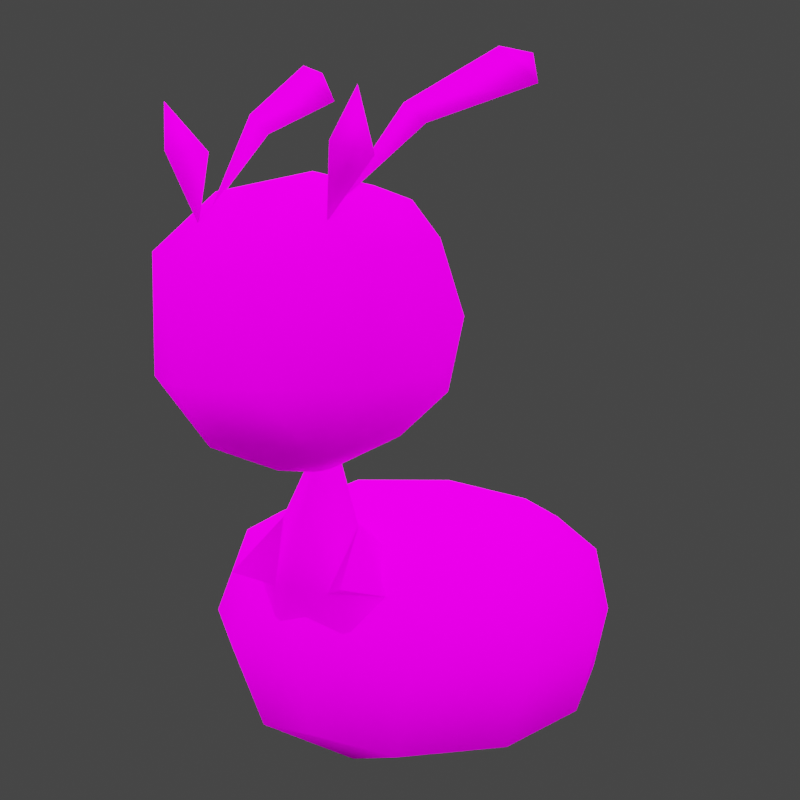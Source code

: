 # Source: rumble-sliggoo.blend  (saved by Blender 3.6.11; exported with 4.5.12 LTS)
import bpy
from mathutils import Matrix  # noqa: F401  (used for matrix-valued properties, if any)

bpy.ops.wm.read_factory_settings(use_empty=True)
scene = bpy.context.scene
scene.name = 'OMUNAITO'

# ---- collections
col_collection = bpy.data.collections.new('Collection'); scene.collection.children.link(col_collection)

# ---- images (referenced by path relative to the original .blend; pixels are not part of the script)
import os
ASSET_DIR = os.environ.get("B2B_ASSET_DIR", "")  # directory of the original .blend (textures are referenced by path, not embedded)
HERE = os.path.dirname(os.path.abspath(__file__))  # packed textures are extracted next to this script under _unpacked/

def load_image(name, relpath, width, height, colorspace="sRGB"):
    """Load a texture the original file referenced (path relative to the .blend, or extracted next to this script)."""
    p = next((c for c in (os.path.join(HERE, relpath), os.path.join(ASSET_DIR, relpath)) if relpath and os.path.exists(c)), "")
    if p:
        img = bpy.data.images.load(p, check_existing=True)
        img.name = name
    else:  # same state as the original file: an image datablock whose file is absent (Cycles renders it pink)
        img = bpy.data.images.new(name, width, height)
        img.source = "FILE"
        img.filepath = "//" + (relpath or name)
    img.colorspace_settings.name = colorspace
    return img
img_pii_numeiru_hisui_body_png = load_image('Pii_NUMEIRU_HISUI_body.png', 'Pii_NUMEIRU_HISUI_body.png', 1024, 1024, 'sRGB')
img_pii_numeiru_hisui_eye_png = load_image('Pii_NUMEIRU_HISUI_eye.png', 'Pii_NUMEIRU_HISUI_eye.png', 1024, 1024, 'sRGB')

# ---- materials (node trees are filled in below, after node groups)
mat_pii_numeiru_body = bpy.data.materials.new('Pii_NUMEIRU_body')
mat_pii_numeiru_body.surface_render_method = 'BLENDED'
mat_pii_numeiru_body.blend_method = 'BLEND'
mat_pii_numeiru_body.use_transparency_overlap = False
mat_pii_numeiru_body.show_transparent_back = False
mat_pii_numeiru_body.use_transparent_shadow = False
mat_pii_numeiru_body.diffuse_color = (0.942, 0.942, 0.942, 1.0)
mat_pii_numeiru_body.roughness = 0.5528
mat_pii_numeiru_body.specular_intensity = 1.0
mat_pii_numeiru_body.metallic = 1.0
mat_pii_numeiru_eye = bpy.data.materials.new('Pii_NUMEIRU_eye')
mat_pii_numeiru_eye.surface_render_method = 'BLENDED'
mat_pii_numeiru_eye.blend_method = 'BLEND'
mat_pii_numeiru_eye.use_transparency_overlap = False
mat_pii_numeiru_eye.show_transparent_back = False
mat_pii_numeiru_eye.use_transparent_shadow = False
mat_pii_numeiru_eye.diffuse_color = (0.942, 0.942, 0.942, 1.0)
mat_pii_numeiru_eye.roughness = 0.5528
mat_pii_numeiru_eye.specular_intensity = 1.0
mat_pii_numeiru_eye.metallic = 1.0
mat_material = bpy.data.materials.new('Material')
mat_material.alpha_threshold = 0.0
mat_material.use_transparent_shadow = False
mat_material.roughness = 0.5
mat_material.line_color = (0.0, 0.0, 0.0, 1.0)

# ---- material node trees
mat_pii_numeiru_body.use_nodes = True; mat_pii_numeiru_body.node_tree.nodes.clear()
_N = mat_pii_numeiru_body.node_tree.nodes; _L = mat_pii_numeiru_body.node_tree.links
n0 = _N.new('ShaderNodeBsdfPrincipled'); n0.name = 'Principled BSDF'; n0.location = (10, 300)
n0.distribution = 'GGX'
n0.subsurface_method = 'RANDOM_WALK_SKIN'
n0.inputs[2].default_value = 0.0
n0.inputs[3].default_value = 1.45
n0.inputs[13].default_value = 0.0
n0.inputs[27].default_value = (0.0, 0.0, 0.0, 1.0)
n0.inputs[28].default_value = 1.0
n1 = _N.new('ShaderNodeTexImage'); n1.name = 'Image Texture'; n1.location = (-300, 600)
n1.image = img_pii_numeiru_hisui_body_png
n1.interpolation = 'Closest'
n1.extension = 'MIRROR'
n2 = _N.new('ShaderNodeOutputMaterial'); n2.name = 'Material Output'; n2.location = (300, 300)
_L.new(n0.outputs[0], n2.inputs[0])
_L.new(n1.outputs[0], n0.inputs[0])
n2.is_active_output = True
mat_pii_numeiru_eye.use_nodes = True; mat_pii_numeiru_eye.node_tree.nodes.clear()
_N = mat_pii_numeiru_eye.node_tree.nodes; _L = mat_pii_numeiru_eye.node_tree.links
n0 = _N.new('ShaderNodeBsdfPrincipled'); n0.name = 'Principled BSDF'; n0.location = (10, 300)
n0.distribution = 'GGX'
n0.subsurface_method = 'RANDOM_WALK_SKIN'
n0.inputs[2].default_value = 0.0
n0.inputs[3].default_value = 1.45
n0.inputs[13].default_value = 0.0
n0.inputs[27].default_value = (0.0, 0.0, 0.0, 1.0)
n0.inputs[28].default_value = 1.0
n1 = _N.new('ShaderNodeTexImage'); n1.name = 'Image Texture'; n1.location = (-300, 600)
n1.image = img_pii_numeiru_hisui_eye_png
n1.interpolation = 'Closest'
n1.extension = 'MIRROR'
n2 = _N.new('ShaderNodeOutputMaterial'); n2.name = 'Material Output'; n2.location = (300, 300)
_L.new(n0.outputs[0], n2.inputs[0])
_L.new(n1.outputs[0], n0.inputs[0])
n2.is_active_output = True
mat_material.use_nodes = True; mat_material.node_tree.nodes.clear()
_N = mat_material.node_tree.nodes; _L = mat_material.node_tree.links
n0 = _N.new('ShaderNodeOutputMaterial'); n0.name = 'Material Output'; n0.location = (300, 300)
n1 = _N.new('ShaderNodeBsdfPrincipled'); n1.name = 'Principled BSDF'; n1.location = (10, 300)
n1.distribution = 'GGX'
n1.subsurface_method = 'RANDOM_WALK_SKIN'
n1.inputs[3].default_value = 1.45
n1.inputs[27].default_value = (0.0, 0.0, 0.0, 1.0)
n1.inputs[28].default_value = 1.0
_L.new(n1.outputs[0], n0.inputs[0])
n0.is_active_output = True

# ---- world
world_world = bpy.data.worlds.new('World'); scene.world = world_world
world_world.use_nodes = True; world_world.node_tree.nodes.clear()
_N = world_world.node_tree.nodes; _L = world_world.node_tree.links
n0 = _N.new('ShaderNodeOutputWorld'); n0.name = 'World Output'; n0.location = (300, 300)
n1 = _N.new('ShaderNodeBackground'); n1.name = 'Background'; n1.location = (10, 300)
n1.inputs[0].default_value = (0.05088, 0.05088, 0.05088, 1.0)
_L.new(n1.outputs[0], n0.inputs[0])
n0.is_active_output = True
world_world.color = (0.05088, 0.05088, 0.05088)
world_world.use_sun_shadow = False
world_world.sun_shadow_jitter_overblur = 0.0

# ---- cameras
cam_camera = bpy.data.cameras.new('Camera')
cam_camera.clip_end = 100.0
cam_camera.ortho_scale = 7.314

# ---- lights
light_sun = bpy.data.lights.new('Sun', 'SUN')
light_sun.specular_factor = 0.0
light_sun.transmission_factor = 0.0
light_sun.use_shadow = False
light_sun.angle = 3.142
light_light = bpy.data.lights.new('Light', 'POINT')
light_light.transmission_factor = 0.0
light_light.energy = 1000.0
light_light.shadow_soft_size = 0.1
light_light.shadow_maximum_resolution = 0.006
light_light.use_absolute_resolution = True

# ---- meshes
me_merged_001 = bpy.data.meshes.new('merged.001')
me_merged_001.from_pydata([(0.09162, 0.8376, 0.3808), (0.1202, 0.9795, 0.2497), (0.1422, 0.9543, 0.2277), (0.2093, 1.032, -0.001446), (0.1653, 1.082, 0.04258), (0.1093, 0.9543, 0.2205), (0.1435, 1.032, -0.01578), (0.1838, 1.084, -0.04272), (0.0948, 0.8185, 0.4015), (0.1205, 0.9131, 0.4355), (0.1501, 0.8994, 0.3784), (0.09762, 0.9153, 0.3739), (0.1432, 0.9801, 0.4071), (-0.101, 0.8376, 0.3808), (-0.1295, 0.9795, 0.2497), (-0.2187, 1.032, -0.001446), (-0.1746, 1.082, 0.04258), (-0.1186, 0.9543, 0.2205), (-0.1516, 0.9543, 0.2277), (-0.1529, 1.032, -0.01578), (-0.1932, 1.084, -0.04272), (-0.1042, 0.8185, 0.4015), (-0.1595, 0.8994, 0.3784), (-0.1299, 0.9131, 0.4355), (-0.107, 0.9153, 0.3739), (-0.1526, 0.9801, 0.4071), (-0.1121, 0.3081, 0.2643), (-0.07191, 0.3097, 0.12), (-0.04784, 0.3175, 0.3189), (-0.09305, 0.3408, 0.3593), (-0.08281, 0.2218, 0.273), (0.1027, 0.3081, 0.2643), (0.05856, 0.4045, 0.2681), (0.0837, 0.3408, 0.3593), (0.07346, 0.2218, 0.273), (0.03848, 0.3175, 0.3189), (-0.004679, 0.3269, 0.3426), (-0.004679, 0.4174, 0.3167), (-0.004679, 0.5517, 0.2423), (0.06255, 0.3097, 0.12), (-0.004679, 0.4052, 0.1913), (-0.06792, 0.4045, 0.2681), (-0.06674, 0.6162, 0.5042), (-0.004679, 0.5554, 0.463), (-0.09305, 0.5235, 0.4023), (-0.004679, 0.4947, 0.3707), (0.08369, 0.5235, 0.4023), (-0.1605, 0.5454, 0.3172), (-0.2116, 0.6287, 0.2926), (-0.1872, 0.696, 0.1807), (-0.1759, 0.5934, 0.2069), (-0.004679, 0.7416, 0.08936), (-0.004679, 0.869, 0.16), (-0.1193, 0.7485, 0.1193), (-0.1135, 0.8559, 0.196), (-0.1028, 0.6039, 0.1318), (-0.004679, 0.598, 0.1104), (-0.004679, 0.5122, 0.1783), (-0.08893, 0.5205, 0.2182), (0.1099, 0.7485, 0.1193), (0.1042, 0.8559, 0.196), (0.09339, 0.6039, 0.1318), (0.1213, 0.8668, 0.3304), (-0.004679, 0.8931, 0.2796), (0.1665, 0.5934, 0.2069), (-0.1922, 0.8012, 0.2653), (-0.1306, 0.8668, 0.3304), (-0.177, 0.7844, 0.4102), (-0.004679, 0.8711, 0.394), (0.04863, 0.754, 0.493), (-0.004679, 0.4736, 0.2588), (0.1511, 0.5454, 0.3172), (0.1618, 0.6179, 0.419), (0.2022, 0.6287, 0.2926), (0.1829, 0.8012, 0.2653), (0.1778, 0.696, 0.1807), (0.07957, 0.5205, 0.2182), (-0.1711, 0.6179, 0.419), (-0.05799, 0.754, 0.493), (0.1677, 0.7844, 0.4102), (0.05738, 0.6162, 0.5042), (0.2308, 0.06723, 0.138), (0.2645, 0.1009, -0.1473), (0.0, 0.0, 0.0), (0.004208, 0.06723, -0.2689), (0.2645, 0.3026, -0.1473), (-2.282e-08, 0.4034, 2.98e-08), (-0.2349, 0.3362, 0.1309), (-0.2596, 0.3026, -0.1553), (0.004208, 0.3362, -0.2689), (0.2308, 0.3362, 0.138), (-0.004679, 0.1009, 0.3025), (-0.004679, 0.3026, 0.3025), (-0.2349, 0.06723, 0.1309), (-0.2596, 0.1009, -0.1553), (0.1673, 0.07299, -0.225), (-0.1162, 0.395, 0.06477), (0.002082, 0.395, -0.133), (0.1112, 0.3304, 0.2572), (-0.2784, 0.07299, -0.03219), (0.002082, 0.008404, -0.133), (0.1673, 0.3304, -0.225), (-0.2784, 0.3304, -0.03219), (-0.005014, 0.2017, 0.3246), (-0.1192, 0.07299, 0.2537), (0.2794, 0.07299, -0.02372), (0.1142, 0.008404, 0.06827), (-0.1601, 0.3304, -0.23), (-0.1601, 0.07299, -0.23), (0.2794, 0.3304, -0.02372), (0.1142, 0.395, 0.06827), (-0.279, 0.2017, 0.1554), (0.004998, 0.2017, -0.3193), (-0.1162, 0.008404, 0.06477), (-0.1192, 0.3304, 0.2537), (-0.2786, 0.2017, -0.1666), (0.2839, 0.2017, -0.1581), (0.1112, 0.07299, 0.2572), (0.274, 0.2017, 0.1638), (0.1619, 0.3869, -0.09016), (-0.002878, 0.3869, 0.1852), (-0.1589, 0.3869, -0.09503), (-0.002878, 0.0165, 0.1852), (-0.1589, 0.0165, -0.09503), (0.1699, 0.2017, -0.2723), (-0.1612, 0.2017, -0.2773), (0.1619, 0.0165, -0.09016), (0.1509, 0.2017, 0.2831), (-0.3206, 0.2017, -0.01082), (-0.1596, 0.2017, 0.2784), (0.321, 0.2017, -0.001071)], [], [(2, 1, 0), (3, 1, 2), (1, 3, 4), (1, 5, 0), (6, 1, 4), (6, 5, 1), (5, 2, 0), (3, 2, 5), (3, 5, 6), (6, 7, 3), (3, 7, 4), (4, 7, 6), (10, 9, 8), (9, 11, 8), (9, 12, 11), (10, 12, 9), (11, 10, 8), (11, 12, 10), (14, 18, 13), (14, 15, 18), (15, 14, 16), (17, 14, 13), (14, 19, 16), (17, 19, 14), (18, 17, 13), (18, 15, 17), (17, 15, 19), (20, 19, 15), (20, 15, 16), (20, 16, 19), (23, 22, 21), (24, 23, 21), (25, 23, 24), (25, 22, 23), (22, 24, 21), (25, 24, 22), (26, 28, 29), (41, 26, 29), (41, 27, 26), (41, 40, 27), (28, 30, 36), (28, 36, 37), (28, 26, 30), (28, 41, 29), (28, 37, 41), (41, 37, 38), (30, 34, 36), (39, 32, 31), (32, 39, 40), (31, 32, 33), (35, 34, 31), (32, 35, 33), (35, 36, 34), (35, 37, 36), (32, 37, 35), (35, 31, 33), (38, 37, 32), (40, 39, 27), (40, 41, 38), (38, 32, 40), (80, 69, 78), (42, 80, 78), (80, 42, 43), (43, 42, 44), (43, 44, 45), (42, 77, 44), (46, 43, 45), (43, 46, 80), (72, 80, 46), (47, 44, 77), (77, 48, 47), (77, 67, 48), (48, 67, 65), (65, 49, 48), (48, 50, 47), (49, 50, 48), (50, 58, 47), (53, 52, 51), (54, 52, 53), (51, 55, 53), (56, 55, 51), (57, 55, 56), (58, 55, 57), (53, 65, 54), (49, 65, 53), (53, 55, 49), (65, 66, 54), (54, 66, 63), (63, 52, 54), (49, 55, 50), (55, 58, 50), (58, 57, 70), (52, 59, 51), (52, 60, 59), (61, 57, 56), (61, 51, 59), (61, 56, 51), (61, 76, 57), (74, 59, 60), (74, 75, 59), (61, 59, 75), (62, 74, 60), (62, 60, 63), (61, 75, 64), (76, 61, 64), (52, 63, 60), (70, 76, 71), (57, 76, 70), (67, 66, 65), (67, 68, 66), (78, 68, 67), (66, 68, 63), (69, 68, 78), (79, 68, 69), (79, 62, 68), (62, 79, 74), (68, 62, 63), (70, 47, 58), (44, 47, 70), (44, 70, 45), (70, 46, 45), (70, 71, 46), (46, 71, 72), (73, 72, 71), (73, 79, 72), (73, 74, 79), (75, 74, 73), (64, 73, 71), (64, 75, 73), (76, 64, 71), (42, 67, 77), (78, 67, 42), (80, 79, 69), (80, 72, 79), (89, 97, 119, 101), (97, 86, 110, 119), (119, 110, 90, 109), (101, 119, 109, 85), (86, 96, 120, 110), (96, 87, 114, 120), (120, 114, 92, 98), (110, 120, 98, 90), (86, 97, 121, 96), (97, 89, 107, 121), (121, 107, 88, 102), (96, 121, 102, 87), (93, 113, 122, 104), (113, 83, 106, 122), (122, 106, 81, 117), (104, 122, 117, 91), (84, 100, 123, 108), (100, 83, 113, 123), (123, 113, 93, 99), (108, 123, 99, 94), (89, 101, 124, 112), (101, 85, 116, 124), (124, 116, 82, 95), (112, 124, 95, 84), (88, 107, 125, 115), (107, 89, 112, 125), (125, 112, 84, 108), (115, 125, 108, 94), (83, 100, 126, 106), (100, 84, 95, 126), (126, 95, 82, 105), (106, 126, 105, 81), (90, 98, 127, 118), (98, 92, 103, 127), (127, 103, 91, 117), (118, 127, 117, 81), (87, 102, 128, 111), (102, 88, 115, 128), (128, 115, 94, 99), (111, 128, 99, 93), (92, 114, 129, 103), (114, 87, 111, 129), (129, 111, 93, 104), (103, 129, 104, 91), (85, 109, 130, 116), (109, 90, 118, 130), (130, 118, 81, 105), (116, 130, 105, 82)])
me_merged_001.polygons.foreach_set('use_smooth', [True] * 182)
me_merged_001.polygons.foreach_set('material_index', [0, 0, 0, 0, 0, 0, 0, 0, 0, 0, 0, 0, 0, 0, 0, 0, 0, 0, 0, 0, 0, 0, 0, 0, 0, 0, 0, 0, 0, 0, 0, 0, 0, 0, 0, 0, 0, 0, 0, 0, 0, 0, 0, 0, 0, 0, 0, 0, 0, 0, 0, 0, 0, 0, 0, 0, 0, 0, 0, 0, 0, 0, 0, 0, 0, 0, 0, 0, 0, 0, 0, 0, 0, 0, 0, 0, 0, 0, 0, 0, 0, 0, 0, 0, 0, 0, 0, 0, 0, 0, 0, 0, 0, 0, 0, 0, 0, 0, 0, 0, 0, 0, 0, 0, 0, 0, 0, 0, 0, 0, 0, 0, 0, 0, 0, 0, 0, 0, 0, 0, 0, 0, 0, 0, 0, 0, 0, 0, 0, 0, 1, 1, 1, 1, 0, 0, 0, 0, 0, 0, 0, 0, 0, 0, 0, 0, 0, 0, 0, 0, 0, 0, 0, 0, 0, 0, 0, 0, 0, 0, 0, 0, 0, 0, 0, 0, 0, 0, 0, 0, 0, 0, 0, 0, 0, 0, 0, 0, 0, 0, 0, 0])
_uv = me_merged_001.uv_layers.new(name='UV0')
_uv.uv.foreach_set('vector', [0.05206, 0.7387, 0.05022, 0.7429, 0.03926, 0.7192, 0.07123, 0.7517, 0.05022, 0.7429, 0.05206, 0.7387, 0.05022, 0.7429, 0.07123, 0.7517, 0.06755, 0.7601, 0.05022, 0.7429, 0.05266, 0.7387, 0.03926, 0.7192, 0.07243, 0.7517, 0.05022, 0.7429, 0.06755, 0.7601, 0.07243, 0.7517, 0.05266, 0.7387, 0.05022, 0.7429, 0.05266, 0.7387, 0.05206, 0.7387, 0.03926, 0.7192, 0.07123, 0.7517, 0.05206, 0.7387, 0.05266, 0.7387, 0.07123, 0.7517, 0.05266, 0.7387, 0.07243, 0.7517, 0.07243, 0.7517, 0.07468, 0.7603, 0.07123, 0.7517, 0.07123, 0.7517, 0.07468, 0.7603, 0.06755, 0.7601, 0.06755, 0.7601, 0.07468, 0.7603, 0.07243, 0.7517, 0.03946, 0.7295, 0.03468, 0.7318, 0.03753, 0.716, 0.03468, 0.7318, 0.03984, 0.7322, 0.03753, 0.716, 0.03468, 0.7318, 0.03705, 0.743, 0.03984, 0.7322, 0.03946, 0.7295, 0.03705, 0.743, 0.03468, 0.7318, 0.03984, 0.7322, 0.03946, 0.7295, 0.03753, 0.716, 0.03984, 0.7322, 0.03705, 0.743, 0.03946, 0.7295, 0.05022, 0.7429, 0.05206, 0.7387, 0.03926, 0.7192, 0.05022, 0.7429, 0.07123, 0.7517, 0.05206, 0.7387, 0.07123, 0.7517, 0.05022, 0.7429, 0.06755, 0.7601, 0.05266, 0.7387, 0.05022, 0.7429, 0.03926, 0.7192, 0.05022, 0.7429, 0.07243, 0.7517, 0.06755, 0.7601, 0.05266, 0.7387, 0.07243, 0.7517, 0.05022, 0.7429, 0.05206, 0.7387, 0.05266, 0.7387, 0.03926, 0.7192, 0.05206, 0.7387, 0.07123, 0.7517, 0.05266, 0.7387, 0.05266, 0.7387, 0.07123, 0.7517, 0.07243, 0.7517, 0.07468, 0.7603, 0.07243, 0.7517, 0.07123, 0.7517, 0.07468, 0.7603, 0.07123, 0.7517, 0.06755, 0.7601, 0.07468, 0.7603, 0.06755, 0.7601, 0.07243, 0.7517, 0.03468, 0.7318, 0.03946, 0.7295, 0.03753, 0.716, 0.03984, 0.7322, 0.03468, 0.7318, 0.03753, 0.716, 0.03705, 0.743, 0.03468, 0.7318, 0.03984, 0.7322, 0.03705, 0.743, 0.03946, 0.7295, 0.03468, 0.7318, 0.03946, 0.7295, 0.03984, 0.7322, 0.03753, 0.716, 0.03705, 0.743, 0.03984, 0.7322, 0.03946, 0.7295, 0.097, 0.23, 0.02869, 0.2534, -0.02181, 0.3118, 0.09218, 0.4711, 0.097, 0.23, -0.02181, 0.3118, 0.09218, 0.4711, 0.2774, 0.234, 0.097, 0.23, 0.09218, 0.4711, 0.1882, 0.4727, 0.2774, 0.234, 0.02869, 0.2534, 0.03939, 0.01413, -0.0009547, 0.2769, 0.02869, 0.2534, -0.0009547, 0.2769, 0.03143, 0.5032, 0.02869, 0.2534, 0.097, 0.23, 0.03939, 0.01413, 0.02869, 0.2534, 0.09218, 0.4711, -0.02181, 0.3118, 0.02869, 0.2534, 0.03143, 0.5032, 0.09218, 0.4711, 0.09218, 0.4711, 0.03143, 0.5032, 0.1245, 0.839, 0.03939, 0.01413, 0.03939, 0.01413, -0.0009547, 0.2769, 0.2774, 0.234, 0.09218, 0.4711, 0.097, 0.23, 0.09218, 0.4711, 0.2774, 0.234, 0.1882, 0.4727, 0.097, 0.23, 0.09218, 0.4711, -0.02181, 0.3118, 0.02869, 0.2534, 0.03939, 0.01413, 0.097, 0.23, 0.09218, 0.4711, 0.02869, 0.2534, -0.02181, 0.3118, 0.02869, 0.2534, -0.0009547, 0.2769, 0.03939, 0.01413, 0.02869, 0.2534, 0.03143, 0.5032, -0.0009547, 0.2769, 0.09218, 0.4711, 0.03143, 0.5032, 0.02869, 0.2534, 0.02869, 0.2534, 0.097, 0.23, -0.02181, 0.3118, 0.1245, 0.839, 0.03143, 0.5032, 0.09218, 0.4711, 0.1882, 0.4727, 0.2774, 0.234, 0.2774, 0.234, 0.1882, 0.4727, 0.09218, 0.4711, 0.1245, 0.839, 0.1245, 0.839, 0.09218, 0.4711, 0.1882, 0.4727, 0.8276, 0.9416, 0.8166, 0.9798, 0.6834, 0.9798, 0.6724, 0.9416, 0.8276, 0.9416, 0.6834, 0.9798, 0.8276, 0.9416, 0.6724, 0.9416, 0.75, 0.7897, 0.75, 0.7897, 0.6724, 0.9416, 0.6207, 0.6477, 0.75, 0.7897, 0.6207, 0.6477, 0.75, 0.5172, 0.6724, 0.9416, 0.5203, 0.9459, 0.6207, 0.6477, 0.8793, 0.6477, 0.75, 0.7897, 0.75, 0.5172, 0.75, 0.7897, 0.8793, 0.6477, 0.8276, 0.9416, 0.9797, 0.9459, 0.8276, 0.9416, 0.8793, 0.6477, 0.8573, 0.0003918, 0.7323, -0.06418, 0.7078, 0.2131, 0.7078, 0.2131, 0.8933, 0.2449, 0.8573, 0.0003918, 0.7078, 0.2131, 0.7207, 0.7019, 0.8933, 0.2449, 0.8933, 0.2449, 0.7207, 0.7019, 0.9334, 0.7512, 0.9334, 0.7512, 1.058, 0.4425, 0.8933, 0.2449, 0.8933, 0.2449, 1.019, 0.1412, 0.8573, 0.0003918, 1.058, 0.4425, 1.019, 0.1412, 0.8933, 0.2449, 1.019, 0.1412, 1.003, -0.07272, 0.8573, 0.0003918, 0.6337, 0.3478, 0.6452, 0.3718, 0.6452, 0.3464, 0.6343, 0.3692, 0.6452, 0.3718, 0.6337, 0.3478, 0.6452, 0.3464, 0.6354, 0.3188, 0.6337, 0.3478, 0.6452, 0.3176, 0.6354, 0.3188, 0.6452, 0.3464, 0.6452, 0.3005, 0.6354, 0.3188, 0.6452, 0.3176, 0.6368, 0.3022, 0.6354, 0.3188, 0.6452, 0.3005, 0.6337, 0.3478, 0.6264, 0.3583, 0.6343, 0.3692, 0.6269, 0.3373, 0.6264, 0.3583, 0.6337, 0.3478, 0.6337, 0.3478, 0.6354, 0.3188, 0.6269, 0.3373, 0.6264, 0.3583, 0.6326, 0.3714, 0.6343, 0.3692, 0.6343, 0.3692, 0.6326, 0.3714, 0.6452, 0.3767, 0.6452, 0.3767, 0.6452, 0.3718, 0.6343, 0.3692, 0.6269, 0.3373, 0.6354, 0.3188, 0.6281, 0.3167, 0.6354, 0.3188, 0.6368, 0.3022, 0.6281, 0.3167, 0.6368, 0.3022, 0.6452, 0.3005, 0.6452, 0.2928, 0.6452, 0.3718, 0.6566, 0.3478, 0.6452, 0.3464, 0.6452, 0.3718, 0.6561, 0.3692, 0.6566, 0.3478, 0.655, 0.3188, 0.6452, 0.3005, 0.6452, 0.3176, 0.655, 0.3188, 0.6452, 0.3464, 0.6566, 0.3478, 0.655, 0.3188, 0.6452, 0.3176, 0.6452, 0.3464, 0.655, 0.3188, 0.6536, 0.3022, 0.6452, 0.3005, 0.6639, 0.3583, 0.6566, 0.3478, 0.6561, 0.3692, 0.6639, 0.3583, 0.6634, 0.3373, 0.6566, 0.3478, 0.655, 0.3188, 0.6566, 0.3478, 0.6634, 0.3373, 0.6578, 0.3714, 0.6639, 0.3583, 0.6561, 0.3692, 0.6578, 0.3714, 0.6561, 0.3692, 0.6452, 0.3767, 0.655, 0.3188, 0.6634, 0.3373, 0.6623, 0.3167, 0.6536, 0.3022, 0.655, 0.3188, 0.6623, 0.3167, 0.6452, 0.3718, 0.6452, 0.3767, 0.6561, 0.3692, 0.6452, 0.2928, 0.6536, 0.3022, 0.6608, 0.3071, 0.6452, 0.3005, 0.6536, 0.3022, 0.6452, 0.2928, 0.628, 0.3549, 0.6326, 0.3714, 0.6264, 0.3583, 0.628, 0.3549, 0.6452, 0.3723, 0.6326, 0.3714, 0.6399, 0.3488, 0.6452, 0.3723, 0.628, 0.3549, 0.6326, 0.3714, 0.6452, 0.3723, 0.6452, 0.3767, 0.6505, 0.3488, 0.6452, 0.3723, 0.6399, 0.3488, 0.6624, 0.3549, 0.6452, 0.3723, 0.6505, 0.3488, 0.6624, 0.3549, 0.6578, 0.3714, 0.6452, 0.3723, 0.6578, 0.3714, 0.6624, 0.3549, 0.6639, 0.3583, 0.6452, 0.3723, 0.6578, 0.3714, 0.6452, 0.3767, 0.6452, 0.2928, 0.6296, 0.3071, 0.6368, 0.3022, 0.6364, 0.3027, 0.6296, 0.3071, 0.6452, 0.2928, 0.6364, 0.3027, 0.6452, 0.2928, 0.6452, 0.297, 0.6452, 0.2928, 0.654, 0.3027, 0.6452, 0.297, 0.6452, 0.2928, 0.6608, 0.3071, 0.654, 0.3027, 0.7323, -0.06418, 0.8573, 0.0003918, 0.7078, 0.2131, 0.8933, 0.2449, 0.7078, 0.2131, 0.8573, 0.0003918, 0.8933, 0.2449, 0.7207, 0.7019, 0.7078, 0.2131, 0.8933, 0.2449, 0.9334, 0.7512, 0.7207, 0.7019, 1.058, 0.4425, 0.9334, 0.7512, 0.8933, 0.2449, 1.019, 0.1412, 0.8933, 0.2449, 0.8573, 0.0003918, 1.019, 0.1412, 1.058, 0.4425, 0.8933, 0.2449, 1.003, -0.07272, 1.019, 0.1412, 0.8573, 0.0003918, 0.2538, 0.7805, 0.9156, 0.9907, 0.8624, 0.7826, 0.2101, 0.9527, 0.9156, 0.9907, 0.2538, 0.7805, 0.2538, 0.7805, 0.9156, 0.9907, 0.2101, 0.9527, 0.2538, 0.7805, 0.8624, 0.7826, 0.9156, 0.9907, 0.4905, 0.4724, 0.4344, 0.487, 0.4091, 0.3587, 0.4647, 0.3416, 0.4344, 0.487, 0.3794, 0.5012, 0.3458, 0.413, 0.4091, 0.3587, 0.4091, 0.3587, 0.3458, 0.413, 0.3114, 0.3231, 0.3761, 0.2677, 0.4647, 0.3416, 0.4091, 0.3587, 0.3761, 0.2677, 0.4279, 0.2685, 0.3794, 0.5012, 0.3581, 0.6035, 0.3029, 0.521, 0.3458, 0.413, 0.3581, 0.6035, 0.3363, 0.708, 0.28, 0.6237, 0.3029, 0.521, 0.3029, 0.521, 0.28, 0.6237, 0.2544, 0.5335, 0.2677, 0.4332, 0.3458, 0.413, 0.3029, 0.521, 0.2677, 0.4332, 0.3114, 0.3231, 0.3794, 0.5012, 0.4344, 0.487, 0.4262, 0.6238, 0.3581, 0.6035, 0.4344, 0.487, 0.4905, 0.4724, 0.4822, 0.6121, 0.4262, 0.6238, 0.4262, 0.6238, 0.4822, 0.6121, 0.4559, 0.7016, 0.4058, 0.7287, 0.3581, 0.6035, 0.4262, 0.6238, 0.4058, 0.7287, 0.3363, 0.708, 0.3625, 0.49, 0.3625, 0.49, 0.3625, 0.49, 0.3625, 0.49, 0.3625, 0.49, 0.3625, 0.49, 0.3625, 0.49, 0.3625, 0.49, 0.3625, 0.49, 0.3625, 0.49, 0.3625, 0.49, 0.3625, 0.49, 0.3625, 0.49, 0.3625, 0.49, 0.3625, 0.49, 0.3625, 0.49, 0.3625, 0.49, 0.3625, 0.49, 0.3625, 0.49, 0.3625, 0.49, 0.3625, 0.49, 0.3625, 0.49, 0.3625, 0.49, 0.3625, 0.49, 0.3625, 0.49, 0.3625, 0.49, 0.3625, 0.49, 0.3625, 0.49, 0.3625, 0.49, 0.3625, 0.49, 0.3625, 0.49, 0.3625, 0.49, 0.4905, 0.4724, 0.4647, 0.3416, 0.488, 0.3322, 0.5172, 0.4656, 0.4647, 0.3416, 0.4279, 0.2685, 0.4333, 0.2427, 0.488, 0.3322, 0.488, 0.3322, 0.4333, 0.2427, 0.4441, 0.1909, 0.4951, 0.3245, 0.5172, 0.4656, 0.488, 0.3322, 0.4951, 0.3245, 0.5461, 0.4581, 0.4559, 0.7016, 0.4822, 0.6121, 0.5059, 0.6094, 0.4644, 0.7237, 0.4822, 0.6121, 0.4905, 0.4724, 0.5172, 0.4656, 0.5059, 0.6094, 0.5059, 0.6094, 0.5172, 0.4656, 0.5461, 0.4581, 0.5138, 0.6132, 0.4644, 0.7237, 0.5059, 0.6094, 0.5138, 0.6132, 0.4814, 0.7684, 0.3625, 0.49, 0.3625, 0.49, 0.3625, 0.49, 0.3625, 0.49, 0.3625, 0.49, 0.3625, 0.49, 0.3625, 0.49, 0.3625, 0.49, 0.3625, 0.49, 0.3625, 0.49, 0.3625, 0.49, 0.3625, 0.49, 0.3625, 0.49, 0.3625, 0.49, 0.3625, 0.49, 0.3625, 0.49, 0.3114, 0.3231, 0.2677, 0.4332, 0.2519, 0.3975, 0.2951, 0.2804, 0.2677, 0.4332, 0.2544, 0.5335, 0.2406, 0.5371, 0.2519, 0.3975, 0.2519, 0.3975, 0.2406, 0.5371, 0.2127, 0.5443, 0.245, 0.3891, 0.2951, 0.2804, 0.2519, 0.3975, 0.245, 0.3891, 0.2774, 0.234, 0.3363, 0.708, 0.4058, 0.7287, 0.3983, 0.7738, 0.3259, 0.7576, 0.4058, 0.7287, 0.4559, 0.7016, 0.4644, 0.7237, 0.3983, 0.7738, 0.3983, 0.7738, 0.4644, 0.7237, 0.4814, 0.7684, 0.3981, 0.7899, 0.3259, 0.7576, 0.3983, 0.7738, 0.3981, 0.7899, 0.3147, 0.8115, 0.2544, 0.5335, 0.28, 0.6237, 0.2693, 0.6662, 0.2406, 0.5371, 0.28, 0.6237, 0.3363, 0.708, 0.3259, 0.7576, 0.2693, 0.6662, 0.2693, 0.6662, 0.3259, 0.7576, 0.3147, 0.8115, 0.2637, 0.6779, 0.2406, 0.5371, 0.2693, 0.6662, 0.2637, 0.6779, 0.2127, 0.5443, 0.4279, 0.2685, 0.3761, 0.2677, 0.363, 0.228, 0.4333, 0.2427, 0.3761, 0.2677, 0.3114, 0.3231, 0.2951, 0.2804, 0.363, 0.228, 0.363, 0.228, 0.2951, 0.2804, 0.2774, 0.234, 0.3607, 0.2124, 0.4333, 0.2427, 0.363, 0.228, 0.3607, 0.2124, 0.4441, 0.1909])
me_merged_001.materials.append(mat_pii_numeiru_body)
me_merged_001.materials.append(mat_pii_numeiru_eye)
me_merged_001.update()
me_merged_001.normals_split_custom_set([tuple(v) for v in zip(*[iter([0.9221, -0.3782, 0.08196, -0.1232, 0.8155, 0.5656, -0.2132, 0.0002668, 0.977, 0.842, -0.5301, -0.1001, -0.1232, 0.8155, 0.5656, 0.9221, -0.3782, 0.08196, -0.1232, 0.8155, 0.5656, 0.842, -0.5301, -0.1001, -0.08079, 0.9251, 0.371, -0.1232, 0.8155, 0.5656, -0.8392, -0.4383, -0.3219, -0.2132, 0.0002668, 0.977, -0.7043, -0.555, -0.4426, -0.1232, 0.8155, 0.5656, -0.08079, 0.9251, 0.371, -0.7043, -0.555, -0.4426, -0.8392, -0.4383, -0.3219, -0.1232, 0.8155, 0.5656, -0.8392, -0.4383, -0.3219, 0.9221, -0.3782, 0.08196, -0.2132, 0.0002668, 0.977, 0.842, -0.5301, -0.1001, 0.9221, -0.3782, 0.08196, -0.8392, -0.4383, -0.3219, 0.842, -0.5301, -0.1001, -0.8392, -0.4383, -0.3219, -0.7043, -0.555, -0.4426, -0.7043, -0.555, -0.4426, 0.1408, 0.7495, -0.6469, 0.842, -0.5301, -0.1001, 0.842, -0.5301, -0.1001, 0.1408, 0.7495, -0.6469, -0.08079, 0.9251, 0.371, -0.08079, 0.9251, 0.371, 0.1408, 0.7495, -0.6469, -0.7043, -0.555, -0.4426, 0.8747, -0.2717, -0.4014, -0.08421, 0.004849, 0.9964, -0.2995, -0.8981, 0.322, -0.08421, 0.004849, 0.9964, -0.804, 0.2362, -0.5457, -0.2995, -0.8981, 0.322, -0.08421, 0.004849, 0.9964, 0.2666, 0.9407, 0.2099, -0.804, 0.2362, -0.5457, 0.8747, -0.2717, -0.4014, 0.2666, 0.9407, 0.2099, -0.08421, 0.004849, 0.9964, -0.804, 0.2362, -0.5457, 0.8747, -0.2717, -0.4014, -0.2995, -0.8981, 0.322, -0.804, 0.2362, -0.5457, 0.2666, 0.9407, 0.2099, 0.8747, -0.2717, -0.4014, 0.1232, 0.8155, 0.5656, -0.9221, -0.3781, 0.08199, 0.2127, 0.0002723, 0.9771, 0.1232, 0.8155, 0.5656, -0.842, -0.5301, -0.1001, -0.9221, -0.3781, 0.08199, -0.842, -0.5301, -0.1001, 0.1232, 0.8155, 0.5656, 0.08078, 0.9251, 0.371, 0.8392, -0.4383, -0.3219, 0.1232, 0.8155, 0.5656, 0.2127, 0.0002723, 0.9771, 0.1232, 0.8155, 0.5656, 0.7043, -0.555, -0.4426, 0.08078, 0.9251, 0.371, 0.8392, -0.4383, -0.3219, 0.7043, -0.555, -0.4426, 0.1232, 0.8155, 0.5656, -0.9221, -0.3781, 0.08199, 0.8392, -0.4383, -0.3219, 0.2127, 0.0002723, 0.9771, -0.9221, -0.3781, 0.08199, -0.842, -0.5301, -0.1001, 0.8392, -0.4383, -0.3219, 0.8392, -0.4383, -0.3219, -0.842, -0.5301, -0.1001, 0.7043, -0.555, -0.4426, -0.1408, 0.7495, -0.6469, 0.7043, -0.555, -0.4426, -0.842, -0.5301, -0.1001, -0.1408, 0.7495, -0.6469, -0.842, -0.5301, -0.1001, 0.08078, 0.9251, 0.371, -0.1408, 0.7495, -0.6469, 0.08078, 0.9251, 0.371, 0.7043, -0.555, -0.4426, 0.0842, 0.004846, 0.9964, -0.8747, -0.2717, -0.4014, 0.2995, -0.8981, 0.322, 0.804, 0.2362, -0.5457, 0.0842, 0.004846, 0.9964, 0.2995, -0.8981, 0.322, -0.2666, 0.9407, 0.2099, 0.0842, 0.004846, 0.9964, 0.804, 0.2362, -0.5457, -0.2666, 0.9407, 0.2099, -0.8747, -0.2717, -0.4014, 0.0842, 0.004846, 0.9964, -0.8747, -0.2717, -0.4014, 0.804, 0.2362, -0.5457, 0.2995, -0.8981, 0.322, -0.2666, 0.9407, 0.2099, 0.804, 0.2362, -0.5457, -0.8747, -0.2717, -0.4014, -0.9675, 0.2159, 0.1317, -0.2937, -0.1254, 0.9476, -0.5921, 0.3275, 0.7363, -0.8555, 0.5178, -0.003364, -0.9675, 0.2159, 0.1317, -0.5921, 0.3275, 0.7363, -0.8555, 0.5178, -0.003364, -0.361, 0.8425, -0.3998, -0.9675, 0.2159, 0.1317, -0.8555, 0.5178, -0.003364, 6.177e-06, 0.6589, -0.7522, -0.361, 0.8425, -0.3998, -0.2937, -0.1254, 0.9476, -0.4069, -0.04657, 0.9123, 0.0128, -0.2005, 0.9796, -0.2937, -0.1254, 0.9476, 0.0128, -0.2005, 0.9796, 1.553e-06, 0.4306, 0.9025, -0.2937, -0.1254, 0.9476, -0.9675, 0.2159, 0.1317, -0.4069, -0.04657, 0.9123, -0.2937, -0.1254, 0.9476, -0.8555, 0.5178, -0.003364, -0.5921, 0.3275, 0.7363, -0.2937, -0.1254, 0.9476, 1.553e-06, 0.4306, 0.9025, -0.8555, 0.5178, -0.003364, -0.8555, 0.5178, -0.003364, 1.553e-06, 0.4306, 0.9025, -5.053e-06, 0.9464, -0.3229, -0.4069, -0.04657, 0.9123, 0.4069, -0.04657, 0.9123, 0.0128, -0.2005, 0.9796, 0.371, 0.8381, -0.3999, 0.8555, 0.5178, -0.003364, 0.9686, 0.2125, 0.1288, 0.8555, 0.5178, -0.003364, 0.371, 0.8381, -0.3999, 6.177e-06, 0.6589, -0.7522, 0.9686, 0.2125, 0.1288, 0.8555, 0.5178, -0.003364, 0.5921, 0.3275, 0.7363, 0.2962, -0.1244, 0.947, 0.4069, -0.04657, 0.9123, 0.9686, 0.2125, 0.1288, 0.8555, 0.5178, -0.003364, 0.2962, -0.1244, 0.947, 0.5921, 0.3275, 0.7363, 0.2962, -0.1244, 0.947, 0.0128, -0.2005, 0.9796, 0.4069, -0.04657, 0.9123, 0.2962, -0.1244, 0.947, 1.553e-06, 0.4306, 0.9025, 0.0128, -0.2005, 0.9796, 0.8555, 0.5178, -0.003364, 1.553e-06, 0.4306, 0.9025, 0.2962, -0.1244, 0.947, 0.2962, -0.1244, 0.947, 0.9686, 0.2125, 0.1288, 0.5921, 0.3275, 0.7363, -5.053e-06, 0.9464, -0.3229, 1.553e-06, 0.4306, 0.9025, 0.8555, 0.5178, -0.003364, 6.177e-06, 0.6589, -0.7522, 0.371, 0.8381, -0.3999, -0.361, 0.8425, -0.3998, 6.177e-06, 0.6589, -0.7522, -0.8555, 0.5178, -0.003364, -5.053e-06, 0.9464, -0.3229, -5.053e-06, 0.9464, -0.3229, 0.8555, 0.5178, -0.003364, 6.177e-06, 0.6589, -0.7522, 0.2895, -0.1307, 0.9482, 0.2223, 0.3322, 0.9166, -0.2223, 0.3322, 0.9166, -0.2895, -0.1307, 0.9482, 0.2895, -0.1307, 0.9482, -0.2223, 0.3322, 0.9166, 0.2895, -0.1307, 0.9482, -0.2895, -0.1307, 0.9482, -2.91e-08, -0.7221, 0.6918, -2.91e-08, -0.7221, 0.6918, -0.2895, -0.1307, 0.9482, -0.4247, -0.8121, 0.4002, -2.91e-08, -0.7221, 0.6918, -0.4247, -0.8121, 0.4002, 5.639e-06, -0.9468, 0.3219, -0.2895, -0.1307, 0.9482, -0.7961, -0.2134, 0.5662, -0.4247, -0.8121, 0.4002, 0.4247, -0.8121, 0.4002, -2.91e-08, -0.7221, 0.6918, 5.639e-06, -0.9468, 0.3219, -2.91e-08, -0.7221, 0.6918, 0.4247, -0.8121, 0.4002, 0.2895, -0.1307, 0.9482, 0.7961, -0.2134, 0.5662, 0.2895, -0.1307, 0.9482, 0.4247, -0.8121, 0.4002, -0.6507, -0.7557, 0.07414, -0.4247, -0.8121, 0.4002, -0.7961, -0.2134, 0.5662, -0.7961, -0.2134, 0.5662, -0.9901, -0.128, 0.0578, -0.6507, -0.7557, 0.07414, -0.7961, -0.2134, 0.5662, -0.7558, 0.3678, 0.5418, -0.9901, -0.128, 0.0578, -0.9901, -0.128, 0.0578, -0.7558, 0.3678, 0.5418, -0.9207, 0.3718, -0.1185, -0.9207, 0.3718, -0.1185, -0.864, 0.05485, -0.5005, -0.9901, -0.128, 0.0578, -0.9901, -0.128, 0.0578, -0.7492, -0.497, -0.4378, -0.6507, -0.7557, 0.07414, -0.864, 0.05485, -0.5005, -0.7492, -0.497, -0.4378, -0.9901, -0.128, 0.0578, -0.7492, -0.497, -0.4378, -0.4603, -0.8119, -0.3592, -0.6507, -0.7557, 0.07414, -0.485, 0.2305, -0.8436, 2.029e-08, 0.7769, -0.6296, -8.598e-07, 0.1776, -0.9841, -0.4833, 0.7522, -0.4479, 2.029e-08, 0.7769, -0.6296, -0.485, 0.2305, -0.8436, -8.598e-07, 0.1776, -0.9841, -0.4144, -0.368, -0.8324, -0.485, 0.2305, -0.8436, 1.302e-06, -0.3566, -0.9342, -0.4144, -0.368, -0.8324, -8.598e-07, 0.1776, -0.9841, 3.16e-06, -0.7733, -0.634, -0.4144, -0.368, -0.8324, 1.302e-06, -0.3566, -0.9342, -0.4603, -0.8119, -0.3592, -0.4144, -0.368, -0.8324, 3.16e-06, -0.7733, -0.634, -0.485, 0.2305, -0.8436, -0.9207, 0.3718, -0.1185, -0.4833, 0.7522, -0.4479, -0.864, 0.05485, -0.5005, -0.9207, 0.3718, -0.1185, -0.485, 0.2305, -0.8436, -0.485, 0.2305, -0.8436, -0.4144, -0.368, -0.8324, -0.864, 0.05485, -0.5005, -0.9207, 0.3718, -0.1185, -0.4549, 0.8632, 0.2191, -0.4833, 0.7522, -0.4479, -0.4833, 0.7522, -0.4479, -0.4549, 0.8632, 0.2191, -1.054e-08, 0.9998, -0.0213, -1.054e-08, 0.9998, -0.0213, 2.029e-08, 0.7769, -0.6296, -0.4833, 0.7522, -0.4479, -0.864, 0.05485, -0.5005, -0.4144, -0.368, -0.8324, -0.7492, -0.497, -0.4378, -0.4144, -0.368, -0.8324, -0.4603, -0.8119, -0.3592, -0.7492, -0.497, -0.4378, -0.4603, -0.8119, -0.3592, 3.16e-06, -0.7733, -0.634, 2.865e-06, -0.9974, -0.07191, 2.029e-08, 0.7769, -0.6296, 0.485, 0.2305, -0.8436, -8.598e-07, 0.1776, -0.9841, 2.029e-08, 0.7769, -0.6296, 0.4833, 0.7522, -0.4479, 0.485, 0.2305, -0.8436, 0.4144, -0.3679, -0.8324, 3.16e-06, -0.7733, -0.634, 1.302e-06, -0.3566, -0.9342, 0.4144, -0.3679, -0.8324, -8.598e-07, 0.1776, -0.9841, 0.485, 0.2305, -0.8436, 0.4144, -0.3679, -0.8324, 1.302e-06, -0.3566, -0.9342, -8.598e-07, 0.1776, -0.9841, 0.4144, -0.3679, -0.8324, 0.4603, -0.8119, -0.3592, 3.16e-06, -0.7733, -0.634, 0.9207, 0.3718, -0.1185, 0.485, 0.2305, -0.8436, 0.4833, 0.7522, -0.4479, 0.9207, 0.3718, -0.1185, 0.864, 0.05486, -0.5005, 0.485, 0.2305, -0.8436, 0.4144, -0.3679, -0.8324, 0.485, 0.2305, -0.8436, 0.864, 0.05486, -0.5005, 0.4549, 0.8632, 0.2191, 0.9207, 0.3718, -0.1185, 0.4833, 0.7522, -0.4479, 0.4549, 0.8632, 0.2191, 0.4833, 0.7522, -0.4479, -1.054e-08, 0.9998, -0.0213, 0.4144, -0.3679, -0.8324, 0.864, 0.05486, -0.5005, 0.7492, -0.497, -0.4378, 0.4603, -0.8119, -0.3592, 0.4144, -0.3679, -0.8324, 0.7492, -0.497, -0.4378, 2.029e-08, 0.7769, -0.6296, -1.054e-08, 0.9998, -0.0213, 0.4833, 0.7522, -0.4479, 2.865e-06, -0.9974, -0.07191, 0.4603, -0.8119, -0.3592, 0.6507, -0.7557, 0.07414, 3.16e-06, -0.7733, -0.634, 0.4603, -0.8119, -0.3592, 2.865e-06, -0.9974, -0.07191, -0.7558, 0.3678, 0.5418, -0.4549, 0.8632, 0.2191, -0.9207, 0.3718, -0.1185, -0.7558, 0.3678, 0.5418, 1.247e-05, 0.8391, 0.544, -0.4549, 0.8632, 0.2191, -0.2223, 0.3322, 0.9166, 1.247e-05, 0.8391, 0.544, -0.7558, 0.3678, 0.5418, -0.4549, 0.8632, 0.2191, 1.247e-05, 0.8391, 0.544, -1.054e-08, 0.9998, -0.0213, 0.2223, 0.3322, 0.9166, 1.247e-05, 0.8391, 0.544, -0.2223, 0.3322, 0.9166, 0.7558, 0.3678, 0.5418, 1.247e-05, 0.8391, 0.544, 0.2223, 0.3322, 0.9166, 0.7558, 0.3678, 0.5418, 0.4549, 0.8632, 0.2191, 1.247e-05, 0.8391, 0.544, 0.4549, 0.8632, 0.2191, 0.7558, 0.3678, 0.5418, 0.9207, 0.3718, -0.1185, 1.247e-05, 0.8391, 0.544, 0.4549, 0.8632, 0.2191, -1.054e-08, 0.9998, -0.0213, 2.865e-06, -0.9974, -0.07191, -0.6507, -0.7557, 0.07414, -0.4603, -0.8119, -0.3592, -0.4247, -0.8121, 0.4002, -0.6507, -0.7557, 0.07414, 2.865e-06, -0.9974, -0.07191, -0.4247, -0.8121, 0.4002, 2.865e-06, -0.9974, -0.07191, 5.639e-06, -0.9468, 0.3219, 2.865e-06, -0.9974, -0.07191, 0.4247, -0.8121, 0.4002, 5.639e-06, -0.9468, 0.3219, 2.865e-06, -0.9974, -0.07191, 0.6507, -0.7557, 0.07414, 0.4247, -0.8121, 0.4002, 0.4247, -0.8121, 0.4002, 0.6507, -0.7557, 0.07414, 0.7961, -0.2134, 0.5662, 0.9901, -0.128, 0.05779, 0.7961, -0.2134, 0.5662, 0.6507, -0.7557, 0.07414, 0.9901, -0.128, 0.05779, 0.7558, 0.3678, 0.5418, 0.7961, -0.2134, 0.5662, 0.9901, -0.128, 0.05779, 0.9207, 0.3718, -0.1185, 0.7558, 0.3678, 0.5418, 0.864, 0.05486, -0.5005, 0.9207, 0.3718, -0.1185, 0.9901, -0.128, 0.05779, 0.7492, -0.497, -0.4378, 0.9901, -0.128, 0.05779, 0.6507, -0.7557, 0.07414, 0.7492, -0.497, -0.4378, 0.864, 0.05486, -0.5005, 0.9901, -0.128, 0.05779, 0.4603, -0.8119, -0.3592, 0.7492, -0.497, -0.4378, 0.6507, -0.7557, 0.07414, -0.2895, -0.1307, 0.9482, -0.7558, 0.3678, 0.5418, -0.7961, -0.2134, 0.5662, -0.2223, 0.3322, 0.9166, -0.7558, 0.3678, 0.5418, -0.2895, -0.1307, 0.9482, 0.2895, -0.1307, 0.9482, 0.7558, 0.3678, 0.5418, 0.2223, 0.3322, 0.9166, 0.2895, -0.1307, 0.9482, 0.7961, -0.2134, 0.5662, 0.7558, 0.3678, 0.5418, 0.0113, 0.6665, -0.7454, 0.003708, 0.9693, -0.2457, 0.3045, 0.9373, -0.1696, 0.4205, 0.6349, -0.6482, 0.003708, 0.9693, -0.2457, -1.552e-05, 1.0, 6.228e-06, 0.2109, 0.9693, 0.1262, 0.3045, 0.9373, -0.1696, 0.3045, 0.9373, -0.1696, 0.2109, 0.9693, 0.1262, 0.6397, 0.6665, 0.3829, 0.7725, 0.6349, -0.016, 0.4205, 0.6349, -0.6482, 0.3045, 0.9373, -0.1696, 0.7725, 0.6349, -0.016, 0.7583, 0.4967, -0.4222, -1.552e-05, 1.0, 6.228e-06, -0.2147, 0.9693, 0.1196, -0.005317, 0.9372, 0.3487, 0.2109, 0.9693, 0.1262, -0.2147, 0.9693, 0.1196, -0.6513, 0.6665, 0.3628, -0.3719, 0.6347, 0.6774, -0.005317, 0.9372, 0.3487, -0.005317, 0.9372, 0.3487, -0.3719, 0.6347, 0.6774, -0.01319, 0.4964, 0.868, 0.3511, 0.6347, 0.6884, 0.2109, 0.9693, 0.1262, -0.005317, 0.9372, 0.3487, 0.3511, 0.6347, 0.6884, 0.6397, 0.6665, 0.3829, -1.552e-05, 1.0, 6.228e-06, 0.003708, 0.9693, -0.2457, -0.2993, 0.9372, -0.179, -0.2147, 0.9693, 0.1196, 0.003708, 0.9693, -0.2457, 0.0113, 0.6665, -0.7454, -0.4006, 0.6347, -0.6608, -0.2993, 0.9372, -0.179, -0.2993, 0.9372, -0.179, -0.4006, 0.6347, -0.6608, -0.745, 0.4964, -0.4456, -0.7717, 0.6347, -0.04032, -0.2147, 0.9693, 0.1196, -0.2993, 0.9372, -0.179, -0.7717, 0.6347, -0.04032, -0.6513, 0.6665, 0.3628, -0.6513, -0.6665, 0.3628, -0.2147, -0.9693, 0.1196, -0.005317, -0.9372, 0.3487, -0.3719, -0.6347, 0.6774, -0.2147, -0.9693, 0.1196, -1.552e-05, -1.0, 6.165e-06, 0.2109, -0.9693, 0.1262, -0.005317, -0.9372, 0.3487, -0.005317, -0.9372, 0.3487, 0.2109, -0.9693, 0.1262, 0.6397, -0.6665, 0.3829, 0.3511, -0.6347, 0.6884, -0.3719, -0.6347, 0.6774, -0.005317, -0.9372, 0.3487, 0.3511, -0.6347, 0.6884, -0.01319, -0.4964, 0.868, 0.0113, -0.6665, -0.7454, 0.003708, -0.9693, -0.2457, -0.2993, -0.9372, -0.179, -0.4006, -0.6347, -0.6608, 0.003708, -0.9693, -0.2457, -1.552e-05, -1.0, 6.165e-06, -0.2147, -0.9693, 0.1196, -0.2993, -0.9372, -0.179, -0.2993, -0.9372, -0.179, -0.2147, -0.9693, 0.1196, -0.6513, -0.6665, 0.3628, -0.7717, -0.6347, -0.04032, -0.4006, -0.6347, -0.6608, -0.2993, -0.9372, -0.179, -0.7717, -0.6347, -0.04032, -0.745, -0.4964, -0.4456, 0.0113, 0.6665, -0.7454, 0.4205, 0.6349, -0.6482, 0.4772, 6.468e-08, -0.8788, 0.01518, 1.219e-07, -0.9999, 0.4205, 0.6349, -0.6482, 0.7583, 0.4967, -0.4222, 0.8737, -5.316e-08, -0.4864, 0.4772, 6.468e-08, -0.8788, 0.4772, 6.468e-08, -0.8788, 0.8737, -5.316e-08, -0.4864, 0.7583, -0.4967, -0.4222, 0.4205, -0.6349, -0.6482, 0.01518, 1.219e-07, -0.9999, 0.4772, 6.468e-08, -0.8788, 0.4205, -0.6349, -0.6482, 0.0113, -0.6665, -0.7454, -0.745, 0.4964, -0.4456, -0.4006, 0.6347, -0.6608, -0.4502, 1.293e-07, -0.8929, -0.8582, 4.782e-08, -0.5133, -0.4006, 0.6347, -0.6608, 0.0113, 0.6665, -0.7454, 0.01518, 1.219e-07, -0.9999, -0.4502, 1.293e-07, -0.8929, -0.4502, 1.293e-07, -0.8929, 0.01518, 1.219e-07, -0.9999, 0.0113, -0.6665, -0.7454, -0.4006, -0.6347, -0.6608, -0.8582, 4.782e-08, -0.5133, -0.4502, 1.293e-07, -0.8929, -0.4006, -0.6347, -0.6608, -0.745, -0.4964, -0.4456, -1.552e-05, -1.0, 6.165e-06, 0.003708, -0.9693, -0.2457, 0.3045, -0.9373, -0.1696, 0.2109, -0.9693, 0.1262, 0.003708, -0.9693, -0.2457, 0.0113, -0.6665, -0.7454, 0.4205, -0.6349, -0.6482, 0.3045, -0.9373, -0.1696, 0.3045, -0.9373, -0.1696, 0.4205, -0.6349, -0.6482, 0.7583, -0.4967, -0.4222, 0.7725, -0.6349, -0.016, 0.2109, -0.9693, 0.1262, 0.3045, -0.9373, -0.1696, 0.7725, -0.6349, -0.016, 0.6397, -0.6665, 0.3829, 0.6397, 0.6665, 0.3829, 0.3511, 0.6347, 0.6884, 0.5223, -2.156e-08, 0.8528, 0.858, -6.648e-08, 0.5136, 0.3511, 0.6347, 0.6884, -0.01319, 0.4964, 0.868, -0.01519, -5.845e-08, 0.9999, 0.5223, -2.156e-08, 0.8528, 0.5223, -2.156e-08, 0.8528, -0.01519, -5.845e-08, 0.9999, -0.01319, -0.4964, 0.868, 0.3511, -0.6347, 0.6884, 0.858, -6.648e-08, 0.5136, 0.5223, -2.156e-08, 0.8528, 0.3511, -0.6347, 0.6884, 0.6397, -0.6665, 0.3829, -0.6513, 0.6665, 0.3628, -0.7717, 0.6347, -0.04032, -0.9997, -2.156e-08, 0.0258, -0.8736, -9.975e-08, 0.4866, -0.7717, 0.6347, -0.04032, -0.745, 0.4964, -0.4456, -0.8582, 4.782e-08, -0.5133, -0.9997, -2.156e-08, 0.0258, -0.9997, -2.156e-08, 0.0258, -0.8582, 4.782e-08, -0.5133, -0.745, -0.4964, -0.4456, -0.7717, -0.6347, -0.04032, -0.8736, -9.975e-08, 0.4866, -0.9997, -2.156e-08, 0.0258, -0.7717, -0.6347, -0.04032, -0.6513, -0.6665, 0.3628, -0.01319, 0.4964, 0.868, -0.3719, 0.6347, 0.6774, -0.5481, -1.186e-07, 0.8364, -0.01519, -5.845e-08, 0.9999, -0.3719, 0.6347, 0.6774, -0.6513, 0.6665, 0.3628, -0.8736, -9.975e-08, 0.4866, -0.5481, -1.186e-07, 0.8364, -0.5481, -1.186e-07, 0.8364, -0.8736, -9.975e-08, 0.4866, -0.6513, -0.6665, 0.3628, -0.3719, -0.6347, 0.6774, -0.01519, -5.845e-08, 0.9999, -0.5481, -1.186e-07, 0.8364, -0.3719, -0.6347, 0.6774, -0.01319, -0.4964, 0.868, 0.7583, 0.4967, -0.4222, 0.7725, 0.6349, -0.016, 0.9984, -3.234e-08, 0.05731, 0.8737, -5.316e-08, -0.4864, 0.7725, 0.6349, -0.016, 0.6397, 0.6665, 0.3829, 0.858, -6.648e-08, 0.5136, 0.9984, -3.234e-08, 0.05731, 0.9984, -3.234e-08, 0.05731, 0.858, -6.648e-08, 0.5136, 0.6397, -0.6665, 0.3829, 0.7725, -0.6349, -0.016, 0.8737, -5.316e-08, -0.4864, 0.9984, -3.234e-08, 0.05731, 0.7725, -0.6349, -0.016, 0.7583, -0.4967, -0.4222])] * 3)])
me_cube = bpy.data.meshes.new('Cube')
me_cube.from_pydata([(1.0, 1.0, 1.0), (1.0, 1.0, -1.0), (1.0, -1.0, 1.0), (1.0, -1.0, -1.0), (-1.0, 1.0, 1.0), (-1.0, 1.0, -1.0), (-1.0, -1.0, 1.0), (-1.0, -1.0, -1.0)], [], [(0, 4, 6, 2), (3, 2, 6, 7), (7, 6, 4, 5), (5, 1, 3, 7), (1, 0, 2, 3), (5, 4, 0, 1)])
_uv = me_cube.uv_layers.new(name='UVMap')
_uv.uv.foreach_set('vector', [0.625, 0.5, 0.875, 0.5, 0.875, 0.75, 0.625, 0.75, 0.375, 0.75, 0.625, 0.75, 0.625, 1.0, 0.375, 1.0, 0.375, 0.0, 0.625, 0.0, 0.625, 0.25, 0.375, 0.25, 0.125, 0.5, 0.375, 0.5, 0.375, 0.75, 0.125, 0.75, 0.375, 0.5, 0.625, 0.5, 0.625, 0.75, 0.375, 0.75, 0.375, 0.25, 0.625, 0.25, 0.625, 0.5, 0.375, 0.5])
me_cube.materials.append(mat_material)
me_cube.use_mirror_vertex_groups = False
me_cube.update()
arm_armature_001 = bpy.data.armatures.new('Armature.001')  # bones are not reproduced

# ---- objects
ob_705_00_41 = bpy.data.objects.new('705_00_41', arm_armature_001)
ob_merged = bpy.data.objects.new('merged', me_merged_001)
ob_sun = bpy.data.objects.new('Sun', light_sun)
ob_cube = bpy.data.objects.new('Cube', me_cube)
ob_light = bpy.data.objects.new('Light', light_light)
ob_camera = bpy.data.objects.new('Camera', cam_camera)

# ---- transforms, parenting, visibility, modifiers, constraints
ob_705_00_41.location = (0.0, 0.0, 0.0)
ob_705_00_41.rotation_euler = (1.571, -0.0, 0.0)
ob_merged.parent = ob_705_00_41
ob_merged.matrix_parent_inverse = Matrix(((1.0, -0.0, 0.0, -0.004679), (-0.0, 7.55e-08, 1.0, 0.1792), (0.0, -1.0, 7.55e-08, 0.1397), (0.0, 0.0, -0.0, 1.0)))
ob_merged.location = (0.004679, 0.1397, -0.1792)
ob_merged.rotation_euler = (1.571, -0.0, 0.0)
ob_merged.color = (0.8, 0.8, 0.8, 1.0)
_vg = ob_merged.vertex_groups.new(name='ROOT')
for _i, _w in zip([30, 34], [0.5, 0.5]): _vg.add([_i], _w, 'REPLACE')
_vg = ob_merged.vertex_groups.new(name='BODY')
for _i, _w in zip([26, 27, 28, 30, 31, 32, 34, 35, 36, 37, 39, 40, 41, 81, 82, 85, 90, 95, 98, 101, 105, 106, 109, 110, 116, 117, 118, 119, 120, 122, 124, 126, 127, 130], [1.0, 0.5, 1.0, 0.5, 1.0, 0.5, 0.5, 1.0, 1.0, 0.5, 0.5, 0.5, 0.5, 0.5, 0.5, 0.5, 0.5, 0.25, 0.25, 0.25, 0.5, 0.25, 0.5, 0.25, 0.5, 0.25, 0.5, 0.25, 0.125, 0.125, 0.25, 0.25, 0.25, 0.5]): _vg.add([_i], _w, 'REPLACE')
_vg = ob_merged.vertex_groups.new(name='ARM')
_vg.add([29, 33], 1.0, 'REPLACE')
_vg = ob_merged.vertex_groups.new(name='NECK')
for _i, _w in zip([32, 37, 38, 40, 41], [0.5, 0.5, 1.0, 0.5, 0.5]): _vg.add([_i], _w, 'REPLACE')
_vg = ob_merged.vertex_groups.new(name='HEAD')
for _i, _w in zip([0, 1, 2, 3, 4, 5, 6, 7, 8, 9, 10, 11, 12, 13, 14, 15, 16, 17, 18, 19, 20, 21, 22, 23, 24, 25, 42, 43, 44, 45, 46, 47, 48, 49, 50, 51, 52, 53, 54, 55, 56, 57, 58, 59, 60, 61, 62, 63, 64, 65, 66, 67, 68, 69, 70, 71, 72, 73, 74, 75, 76, 77, 78, 79, 80], [1.0, 0.8, 0.8, 0.5004, 0.5, 0.8, 0.501, 0.5, 1.0, 0.5, 0.5, 0.5, 0.5, 1.0, 0.8, 0.5004, 0.5, 0.8, 0.8, 0.501, 0.5, 1.0, 0.5, 0.5, 0.5, 0.5, 1.0, 1.0, 1.0, 1.0, 1.0, 1.0, 1.0, 1.0, 1.0, 1.0, 1.0, 1.0, 1.0, 1.0, 1.0, 1.0, 1.0, 1.0, 1.0, 1.0, 1.0, 1.0, 1.0, 1.0, 1.0, 1.0, 1.0, 1.0, 1.0, 1.0, 1.0, 1.0, 1.0, 1.0, 1.0, 1.0, 1.0, 1.0, 1.0]): _vg.add([_i], _w, 'REPLACE')
_vg = ob_merged.vertex_groups.new(name='EAR')
for _i, _w in zip([1, 2, 3, 4, 5, 6, 7, 9, 10, 11, 12, 14, 15, 16, 17, 18, 19, 20, 22, 23, 24, 25], [0.2, 0.2, 0.4996, 0.5, 0.2, 0.499, 0.5, 0.5, 0.5, 0.5, 0.5, 0.2, 0.4996, 0.5, 0.2, 0.2, 0.499, 0.5, 0.5, 0.5, 0.5, 0.5]): _vg.add([_i], _w, 'REPLACE')
_vg = ob_merged.vertex_groups.new(name='TAIL')
for _i, _w in zip([27, 39, 81, 82, 83, 84, 85, 86, 87, 88, 89, 90, 91, 92, 93, 94, 95, 96, 97, 98, 99, 100, 101, 102, 103, 104, 105, 106, 107, 108, 109, 110, 111, 112, 113, 114, 115, 116, 117, 118, 119, 120, 121, 122, 123, 124, 125, 126, 127, 128, 129, 130], [0.5, 0.5, 0.5, 0.5, 1.0, 1.0, 0.5, 1.0, 1.0, 1.0, 1.0, 0.5, 1.0, 1.0, 1.0, 1.0, 0.75, 1.0, 1.0, 0.75, 1.0, 1.0, 0.75, 1.0, 1.0, 1.0, 0.5, 0.75, 1.0, 1.0, 0.5, 0.75, 1.0, 1.0, 1.0, 1.0, 1.0, 0.5, 0.75, 0.5, 0.75, 0.875, 1.0, 0.875, 1.0, 0.75, 1.0, 0.75, 0.75, 1.0, 1.0, 0.5]): _vg.add([_i], _w, 'REPLACE')
_m = ob_merged.modifiers.new('Armature', 'ARMATURE')
_m.object = ob_705_00_41
ob_sun.location = (0.004679, 0.1397, -0.1792)
ob_sun.hide_select = True
ob_cube.location = (0.0, 0.0, 0.0)
ob_cube.lock_rotations_4d = False
ob_cube.empty_display_type = 'ARROWS'
ob_cube.lineart.crease_threshold = 0.0
ob_light.location = (4.076, 1.005, 5.904)
ob_light.rotation_euler = (0.6503, 0.05522, 1.866)
ob_light.lock_rotations_4d = False
ob_light.empty_display_type = 'ARROWS'
ob_light.color = (0.0, 0.0, 0.0, 0.0)
ob_light.lineart.crease_threshold = 0.0
ob_camera.location = (0.8369, -1.572, 0.7692)
ob_camera.rotation_euler = (1.448, -4.29e-05, 0.5001)
ob_camera.scale = (1.0, 1.0, 1.0)
ob_camera.lock_rotations_4d = False
ob_camera.empty_display_type = 'ARROWS'
ob_camera.color = (0.0, 0.0, 0.0, 0.0)
ob_camera.display_type = 'WIRE'
ob_camera.lineart.crease_threshold = 0.0

# ---- collection membership
scene.collection.objects.link(ob_705_00_41)
scene.collection.objects.link(ob_merged)
scene.collection.objects.link(ob_sun)
col_collection.objects.link(ob_cube)
col_collection.objects.link(ob_light)
col_collection.objects.link(ob_camera)
def _layer_coll(name, lc=None):
    lc = lc or bpy.context.view_layer.layer_collection
    for c in lc.children:
        if c.name == name: return c
        r = _layer_coll(name, c)
        if r: return r
_layer_coll('Collection').exclude = True

# ---- scene / render settings (as saved in the file)
scene.camera = ob_camera
scene.frame_start = 1; scene.frame_end = 250; scene.frame_set(2)
scene.render.engine = 'BLENDER_EEVEE_NEXT'
scene.render.resolution_x = 600
scene.render.resolution_y = 600
scene.render.fps = 25
scene.render.filter_size = 0.01
scene.render.film_transparent = True
scene.cycles.sampling_pattern = 'TABULATED_SOBOL'
scene.view_settings.view_transform = 'Filmic'
bpy.context.view_layer.update()
